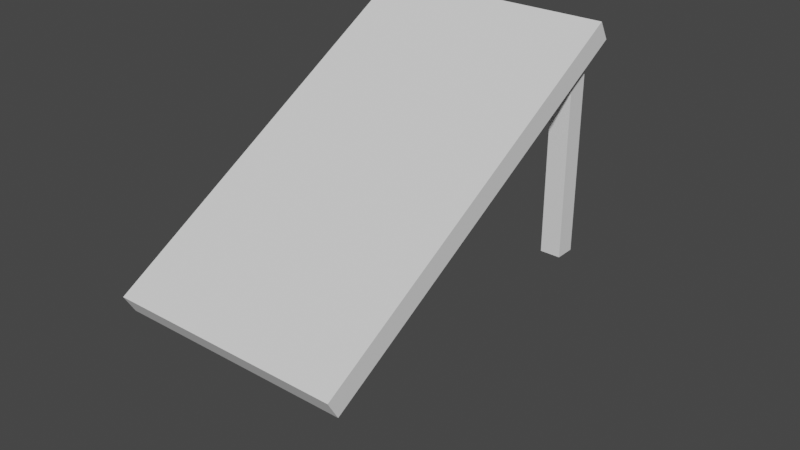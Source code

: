 # Source: ramp.blend  (saved by Blender 3.6.13; exported with 4.5.12 LTS)
import bpy
from mathutils import Matrix  # noqa: F401  (used for matrix-valued properties, if any)

bpy.ops.wm.read_factory_settings(use_empty=True)
scene = bpy.context.scene
scene.name = 'Scene'

# ---- collections
col_collection = bpy.data.collections.new('Collection'); scene.collection.children.link(col_collection)

# ---- world
world_world = bpy.data.worlds.new('World'); scene.world = world_world
world_world.use_nodes = True; world_world.node_tree.nodes.clear()
_N = world_world.node_tree.nodes; _L = world_world.node_tree.links
n0 = _N.new('ShaderNodeOutputWorld'); n0.name = 'World Output'; n0.location = (300, 300)
n1 = _N.new('ShaderNodeBackground'); n1.name = 'Background'; n1.location = (10, 300)
n1.inputs[0].default_value = (0.05088, 0.05088, 0.05088, 1.0)
_L.new(n1.outputs[0], n0.inputs[0])
n0.is_active_output = True
world_world.color = (0.05088, 0.05088, 0.05088)
world_world.use_sun_shadow = False
world_world.sun_shadow_jitter_overblur = 0.0

# ---- meshes
me_cube_001 = bpy.data.meshes.new('Cube.001')
me_cube_001.from_pydata([(-1.0, -0.4844, 4.768e-07), (-1.0, -0.4844, 2.0), (-1.0, 2.0, 2.384e-07), (-1.0, 2.0, 2.0), (1.0, -0.4844, 4.768e-07), (1.0, -0.4844, 2.0), (1.0, 2.0, 2.384e-07), (1.0, 2.0, 2.0), (-0.8948, 1.183, -15.06), (-0.8948, 1.811, 1.788), (-0.8948, 1.289, -16.02), (-0.8948, 1.918, 0.8342), (-0.7241, 1.183, -15.06), (-0.7241, 1.811, 1.788), (-0.7241, 1.289, -16.02), (-0.7241, 1.918, 0.8342), (0.7468, 1.183, -15.06), (0.7468, 1.811, 1.788), (0.7468, 1.289, -16.02), (0.7468, 1.918, 0.8342), (0.9176, 1.183, -15.06), (0.9176, 1.811, 1.788), (0.9176, 1.289, -16.02), (0.9176, 1.918, 0.8342)], [], [(0, 1, 3, 2), (2, 3, 7, 6), (6, 7, 5, 4), (4, 5, 1, 0), (2, 6, 4, 0), (7, 3, 1, 5), (8, 9, 11, 10), (10, 11, 15, 14), (14, 15, 13, 12), (12, 13, 9, 8), (10, 14, 12, 8), (15, 11, 9, 13), (16, 17, 19, 18), (18, 19, 23, 22), (22, 23, 21, 20), (20, 21, 17, 16), (18, 22, 20, 16), (23, 19, 17, 21)])
_uv = me_cube_001.uv_layers.new(name='UVMap')
_uv.uv.foreach_set('vector', [0.375, 0.0, 0.625, 0.0, 0.625, 0.25, 0.375, 0.25, 0.375, 0.25, 0.625, 0.25, 0.625, 0.5, 0.375, 0.5, 0.375, 0.5, 0.625, 0.5, 0.625, 0.75, 0.375, 0.75, 0.375, 0.75, 0.625, 0.75, 0.625, 1.0, 0.375, 1.0, 0.125, 0.5, 0.375, 0.5, 0.375, 0.75, 0.125, 0.75, 0.625, 0.5, 0.875, 0.5, 0.875, 0.75, 0.625, 0.75, 0.375, 0.0, 0.625, 0.0, 0.625, 0.25, 0.375, 0.25, 0.375, 0.25, 0.625, 0.25, 0.625, 0.5, 0.375, 0.5, 0.375, 0.5, 0.625, 0.5, 0.625, 0.75, 0.375, 0.75, 0.375, 0.75, 0.625, 0.75, 0.625, 1.0, 0.375, 1.0, 0.125, 0.5, 0.375, 0.5, 0.375, 0.75, 0.125, 0.75, 0.625, 0.5, 0.875, 0.5, 0.875, 0.75, 0.625, 0.75, 0.375, 0.0, 0.625, 0.0, 0.625, 0.25, 0.375, 0.25, 0.375, 0.25, 0.625, 0.25, 0.625, 0.5, 0.375, 0.5, 0.375, 0.5, 0.625, 0.5, 0.625, 0.75, 0.375, 0.75, 0.375, 0.75, 0.625, 0.75, 0.625, 1.0, 0.375, 1.0, 0.125, 0.5, 0.375, 0.5, 0.375, 0.75, 0.125, 0.75, 0.625, 0.5, 0.875, 0.5, 0.875, 0.75, 0.625, 0.75])
me_cube_001.update()

# ---- objects
ob_ramp = bpy.data.objects.new('Ramp', me_cube_001)

# ---- transforms, parenting, visibility, modifiers, constraints
ob_ramp.location = (9.313e-10, -2.96, -0.1712)
ob_ramp.rotation_euler = (0.5236, -0.0, 0.0)
ob_ramp.scale = (2.209, 3.059, 0.1977)

# ---- collection membership
col_collection.objects.link(ob_ramp)

# ---- scene / render settings (as saved in the file)
scene.frame_start = 1; scene.frame_end = 250; scene.frame_set(1)
scene.render.engine = 'BLENDER_EEVEE_NEXT'
scene.cycles.sampling_pattern = 'TABULATED_SOBOL'
scene.view_settings.view_transform = 'Filmic'
bpy.context.view_layer.update()

# ---- added for rendering (the .blend has no active camera and no usable light): camera, sun
cam_auto = bpy.data.cameras.new('AutoCamera')
cam_auto.lens = 50.0
cam_auto.sensor_width = 36.0
cam_auto.clip_end = 1000.0
ob_auto_camera = bpy.data.objects.new('AutoCamera', cam_auto)
scene.collection.objects.link(ob_auto_camera)
ob_auto_camera.location = (10.8232, -13.2477, 8.44656)
ob_auto_camera.rotation_euler = (1.09748, -7.21219e-08, 0.694738)
scene.camera = ob_auto_camera
light_auto_sun = bpy.data.lights.new('AutoSun', 'SUN')
light_auto_sun.energy = 3.0
light_auto_sun.angle = 0.0523599
ob_auto_sun = bpy.data.objects.new('AutoSun', light_auto_sun)
scene.collection.objects.link(ob_auto_sun)
ob_auto_sun.rotation_euler = (0.872665, 0.174533, 0.523599)
bpy.context.view_layer.update()

